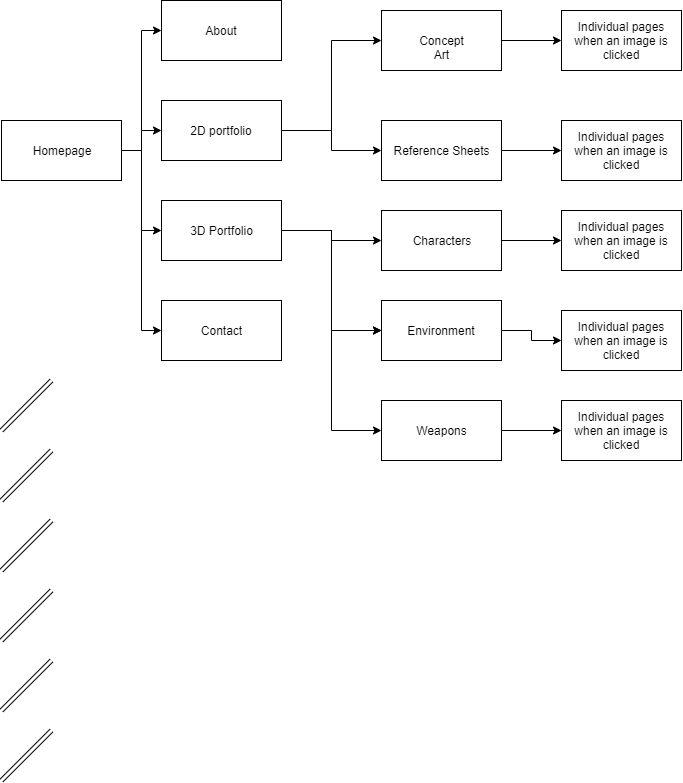

The diagram above was exported from draw.io. Its source (the exported page's mxGraphModel, read from the mxfile embedded in the PNG):
<mxGraphModel dx="1024" dy="566" grid="1" gridSize="10" guides="1" tooltips="1" connect="1" arrows="1" fold="1" page="1" pageScale="1" pageWidth="850" pageHeight="1100" math="0" shadow="0">
  <root>
    <mxCell id="0" />
    <mxCell id="1" parent="0" />
    <mxCell id="aDsJJxy3GHT2z7BIF7tv-7" style="edgeStyle=orthogonalEdgeStyle;rounded=0;orthogonalLoop=1;jettySize=auto;html=1;exitX=1;exitY=0.5;exitDx=0;exitDy=0;entryX=0;entryY=0.5;entryDx=0;entryDy=0;" edge="1" parent="1" source="aDsJJxy3GHT2z7BIF7tv-1" target="aDsJJxy3GHT2z7BIF7tv-2">
      <mxGeometry relative="1" as="geometry" />
    </mxCell>
    <mxCell id="aDsJJxy3GHT2z7BIF7tv-12" style="edgeStyle=orthogonalEdgeStyle;rounded=0;orthogonalLoop=1;jettySize=auto;html=1;exitX=1;exitY=0.5;exitDx=0;exitDy=0;entryX=0;entryY=0.5;entryDx=0;entryDy=0;" edge="1" parent="1" source="aDsJJxy3GHT2z7BIF7tv-1" target="aDsJJxy3GHT2z7BIF7tv-3">
      <mxGeometry relative="1" as="geometry" />
    </mxCell>
    <mxCell id="aDsJJxy3GHT2z7BIF7tv-15" style="edgeStyle=orthogonalEdgeStyle;rounded=0;orthogonalLoop=1;jettySize=auto;html=1;exitX=1;exitY=0.5;exitDx=0;exitDy=0;entryX=0;entryY=0.5;entryDx=0;entryDy=0;" edge="1" parent="1" source="aDsJJxy3GHT2z7BIF7tv-1" target="aDsJJxy3GHT2z7BIF7tv-4">
      <mxGeometry relative="1" as="geometry" />
    </mxCell>
    <mxCell id="aDsJJxy3GHT2z7BIF7tv-16" style="edgeStyle=orthogonalEdgeStyle;rounded=0;orthogonalLoop=1;jettySize=auto;html=1;exitX=1;exitY=0.5;exitDx=0;exitDy=0;entryX=0;entryY=0.5;entryDx=0;entryDy=0;" edge="1" parent="1" source="aDsJJxy3GHT2z7BIF7tv-1" target="aDsJJxy3GHT2z7BIF7tv-5">
      <mxGeometry relative="1" as="geometry" />
    </mxCell>
    <mxCell id="aDsJJxy3GHT2z7BIF7tv-1" value="Homepage" style="rounded=0;whiteSpace=wrap;html=1;" vertex="1" parent="1">
      <mxGeometry x="40" y="220" width="120" height="60" as="geometry" />
    </mxCell>
    <mxCell id="aDsJJxy3GHT2z7BIF7tv-2" value="About" style="rounded=0;whiteSpace=wrap;html=1;" vertex="1" parent="1">
      <mxGeometry x="200" y="100" width="120" height="60" as="geometry" />
    </mxCell>
    <mxCell id="aDsJJxy3GHT2z7BIF7tv-22" style="edgeStyle=orthogonalEdgeStyle;rounded=0;orthogonalLoop=1;jettySize=auto;html=1;exitX=1;exitY=0.5;exitDx=0;exitDy=0;entryX=0;entryY=0.5;entryDx=0;entryDy=0;" edge="1" parent="1" source="aDsJJxy3GHT2z7BIF7tv-3" target="aDsJJxy3GHT2z7BIF7tv-18">
      <mxGeometry relative="1" as="geometry" />
    </mxCell>
    <mxCell id="aDsJJxy3GHT2z7BIF7tv-23" style="edgeStyle=orthogonalEdgeStyle;rounded=0;orthogonalLoop=1;jettySize=auto;html=1;exitX=1;exitY=0.5;exitDx=0;exitDy=0;entryX=0;entryY=0.5;entryDx=0;entryDy=0;" edge="1" parent="1" source="aDsJJxy3GHT2z7BIF7tv-3" target="aDsJJxy3GHT2z7BIF7tv-19">
      <mxGeometry relative="1" as="geometry" />
    </mxCell>
    <mxCell id="aDsJJxy3GHT2z7BIF7tv-3" value="2D portfolio" style="rounded=0;whiteSpace=wrap;html=1;" vertex="1" parent="1">
      <mxGeometry x="200" y="200" width="120" height="60" as="geometry" />
    </mxCell>
    <mxCell id="aDsJJxy3GHT2z7BIF7tv-28" style="edgeStyle=orthogonalEdgeStyle;rounded=0;orthogonalLoop=1;jettySize=auto;html=1;exitX=1;exitY=0.5;exitDx=0;exitDy=0;" edge="1" parent="1" source="aDsJJxy3GHT2z7BIF7tv-4" target="aDsJJxy3GHT2z7BIF7tv-25">
      <mxGeometry relative="1" as="geometry" />
    </mxCell>
    <mxCell id="aDsJJxy3GHT2z7BIF7tv-31" style="edgeStyle=orthogonalEdgeStyle;rounded=0;orthogonalLoop=1;jettySize=auto;html=1;exitX=1;exitY=0.5;exitDx=0;exitDy=0;entryX=0;entryY=0.5;entryDx=0;entryDy=0;" edge="1" parent="1" source="aDsJJxy3GHT2z7BIF7tv-4" target="aDsJJxy3GHT2z7BIF7tv-26">
      <mxGeometry relative="1" as="geometry" />
    </mxCell>
    <mxCell id="aDsJJxy3GHT2z7BIF7tv-33" style="edgeStyle=orthogonalEdgeStyle;rounded=0;orthogonalLoop=1;jettySize=auto;html=1;exitX=1;exitY=0.5;exitDx=0;exitDy=0;entryX=0;entryY=0.5;entryDx=0;entryDy=0;" edge="1" parent="1" source="aDsJJxy3GHT2z7BIF7tv-4" target="aDsJJxy3GHT2z7BIF7tv-26">
      <mxGeometry relative="1" as="geometry" />
    </mxCell>
    <mxCell id="aDsJJxy3GHT2z7BIF7tv-44" style="edgeStyle=orthogonalEdgeStyle;rounded=0;orthogonalLoop=1;jettySize=auto;html=1;exitX=1;exitY=0.5;exitDx=0;exitDy=0;entryX=0;entryY=0.5;entryDx=0;entryDy=0;" edge="1" parent="1" source="aDsJJxy3GHT2z7BIF7tv-4" target="aDsJJxy3GHT2z7BIF7tv-41">
      <mxGeometry relative="1" as="geometry" />
    </mxCell>
    <mxCell id="aDsJJxy3GHT2z7BIF7tv-4" value="3D Portfolio" style="rounded=0;whiteSpace=wrap;html=1;" vertex="1" parent="1">
      <mxGeometry x="200" y="300" width="120" height="60" as="geometry" />
    </mxCell>
    <mxCell id="aDsJJxy3GHT2z7BIF7tv-5" value="Contact" style="rounded=0;whiteSpace=wrap;html=1;" vertex="1" parent="1">
      <mxGeometry x="200" y="400" width="120" height="60" as="geometry" />
    </mxCell>
    <mxCell id="aDsJJxy3GHT2z7BIF7tv-6" value="" style="shape=link;html=1;" edge="1" parent="1">
      <mxGeometry width="50" height="50" relative="1" as="geometry">
        <mxPoint x="40" y="530" as="sourcePoint" />
        <mxPoint x="90" y="480" as="targetPoint" />
      </mxGeometry>
    </mxCell>
    <mxCell id="aDsJJxy3GHT2z7BIF7tv-38" style="edgeStyle=orthogonalEdgeStyle;rounded=0;orthogonalLoop=1;jettySize=auto;html=1;exitX=1;exitY=0.5;exitDx=0;exitDy=0;entryX=0;entryY=0.5;entryDx=0;entryDy=0;" edge="1" parent="1" source="aDsJJxy3GHT2z7BIF7tv-18" target="aDsJJxy3GHT2z7BIF7tv-34">
      <mxGeometry relative="1" as="geometry" />
    </mxCell>
    <mxCell id="aDsJJxy3GHT2z7BIF7tv-18" value="Concept Art" style="rounded=0;whiteSpace=wrap;html=1;" vertex="1" parent="1">
      <mxGeometry x="420" y="110" width="120" height="60" as="geometry" />
    </mxCell>
    <mxCell id="aDsJJxy3GHT2z7BIF7tv-37" style="edgeStyle=orthogonalEdgeStyle;rounded=0;orthogonalLoop=1;jettySize=auto;html=1;exitX=1;exitY=0.5;exitDx=0;exitDy=0;entryX=0;entryY=0.5;entryDx=0;entryDy=0;" edge="1" parent="1" source="aDsJJxy3GHT2z7BIF7tv-19" target="aDsJJxy3GHT2z7BIF7tv-35">
      <mxGeometry relative="1" as="geometry" />
    </mxCell>
    <mxCell id="aDsJJxy3GHT2z7BIF7tv-19" value="Reference Sheets" style="rounded=0;whiteSpace=wrap;html=1;" vertex="1" parent="1">
      <mxGeometry x="420" y="220" width="120" height="60" as="geometry" />
    </mxCell>
    <mxCell id="aDsJJxy3GHT2z7BIF7tv-20" value="" style="shape=link;html=1;" edge="1" parent="1">
      <mxGeometry width="50" height="50" relative="1" as="geometry">
        <mxPoint x="40" y="600" as="sourcePoint" />
        <mxPoint x="90" y="550" as="targetPoint" />
      </mxGeometry>
    </mxCell>
    <mxCell id="aDsJJxy3GHT2z7BIF7tv-46" style="edgeStyle=orthogonalEdgeStyle;rounded=0;orthogonalLoop=1;jettySize=auto;html=1;exitX=1;exitY=0.5;exitDx=0;exitDy=0;entryX=0;entryY=0.5;entryDx=0;entryDy=0;" edge="1" parent="1" source="aDsJJxy3GHT2z7BIF7tv-25" target="aDsJJxy3GHT2z7BIF7tv-39">
      <mxGeometry relative="1" as="geometry" />
    </mxCell>
    <mxCell id="aDsJJxy3GHT2z7BIF7tv-25" value="Characters" style="rounded=0;whiteSpace=wrap;html=1;" vertex="1" parent="1">
      <mxGeometry x="420" y="310" width="120" height="60" as="geometry" />
    </mxCell>
    <mxCell id="aDsJJxy3GHT2z7BIF7tv-47" style="edgeStyle=orthogonalEdgeStyle;rounded=0;orthogonalLoop=1;jettySize=auto;html=1;exitX=1;exitY=0.5;exitDx=0;exitDy=0;entryX=0;entryY=0.5;entryDx=0;entryDy=0;" edge="1" parent="1" source="aDsJJxy3GHT2z7BIF7tv-26" target="aDsJJxy3GHT2z7BIF7tv-40">
      <mxGeometry relative="1" as="geometry" />
    </mxCell>
    <mxCell id="aDsJJxy3GHT2z7BIF7tv-26" value="Environment" style="rounded=0;whiteSpace=wrap;html=1;" vertex="1" parent="1">
      <mxGeometry x="420" y="400" width="120" height="60" as="geometry" />
    </mxCell>
    <mxCell id="aDsJJxy3GHT2z7BIF7tv-27" value="" style="shape=link;html=1;" edge="1" parent="1">
      <mxGeometry width="50" height="50" relative="1" as="geometry">
        <mxPoint x="40" y="670" as="sourcePoint" />
        <mxPoint x="90" y="620" as="targetPoint" />
      </mxGeometry>
    </mxCell>
    <mxCell id="aDsJJxy3GHT2z7BIF7tv-34" value="Individual pages when an image is clicked" style="rounded=0;whiteSpace=wrap;html=1;" vertex="1" parent="1">
      <mxGeometry x="600" y="110" width="120" height="60" as="geometry" />
    </mxCell>
    <mxCell id="aDsJJxy3GHT2z7BIF7tv-35" value="&lt;span style=&quot;white-space: normal&quot;&gt;Individual pages when an image is clicked&lt;/span&gt;" style="rounded=0;whiteSpace=wrap;html=1;" vertex="1" parent="1">
      <mxGeometry x="600" y="220" width="120" height="60" as="geometry" />
    </mxCell>
    <mxCell id="aDsJJxy3GHT2z7BIF7tv-36" value="" style="shape=link;html=1;" edge="1" parent="1">
      <mxGeometry width="50" height="50" relative="1" as="geometry">
        <mxPoint x="40" y="740" as="sourcePoint" />
        <mxPoint x="90" y="690" as="targetPoint" />
      </mxGeometry>
    </mxCell>
    <mxCell id="aDsJJxy3GHT2z7BIF7tv-39" value="&lt;span style=&quot;white-space: normal&quot;&gt;Individual pages when an image is clicked&lt;/span&gt;" style="rounded=0;whiteSpace=wrap;html=1;" vertex="1" parent="1">
      <mxGeometry x="600" y="310" width="120" height="60" as="geometry" />
    </mxCell>
    <mxCell id="aDsJJxy3GHT2z7BIF7tv-40" value="&lt;span style=&quot;white-space: normal&quot;&gt;Individual pages when an image is clicked&lt;/span&gt;" style="rounded=0;whiteSpace=wrap;html=1;" vertex="1" parent="1">
      <mxGeometry x="600" y="410" width="120" height="60" as="geometry" />
    </mxCell>
    <mxCell id="aDsJJxy3GHT2z7BIF7tv-48" style="edgeStyle=orthogonalEdgeStyle;rounded=0;orthogonalLoop=1;jettySize=auto;html=1;exitX=1;exitY=0.5;exitDx=0;exitDy=0;entryX=0;entryY=0.5;entryDx=0;entryDy=0;" edge="1" parent="1" source="aDsJJxy3GHT2z7BIF7tv-41" target="aDsJJxy3GHT2z7BIF7tv-42">
      <mxGeometry relative="1" as="geometry" />
    </mxCell>
    <mxCell id="aDsJJxy3GHT2z7BIF7tv-41" value="Weapons" style="rounded=0;whiteSpace=wrap;html=1;" vertex="1" parent="1">
      <mxGeometry x="420" y="500" width="120" height="60" as="geometry" />
    </mxCell>
    <mxCell id="aDsJJxy3GHT2z7BIF7tv-42" value="&lt;span style=&quot;white-space: normal&quot;&gt;Individual pages when an image is clicked&lt;/span&gt;" style="rounded=0;whiteSpace=wrap;html=1;" vertex="1" parent="1">
      <mxGeometry x="600" y="500" width="120" height="60" as="geometry" />
    </mxCell>
    <mxCell id="aDsJJxy3GHT2z7BIF7tv-43" value="" style="shape=link;html=1;" edge="1" parent="1">
      <mxGeometry width="50" height="50" relative="1" as="geometry">
        <mxPoint x="40" y="810" as="sourcePoint" />
        <mxPoint x="90" y="760" as="targetPoint" />
      </mxGeometry>
    </mxCell>
    <mxCell id="aDsJJxy3GHT2z7BIF7tv-45" value="" style="shape=link;html=1;" edge="1" parent="1">
      <mxGeometry width="50" height="50" relative="1" as="geometry">
        <mxPoint x="40" y="880" as="sourcePoint" />
        <mxPoint x="90" y="830" as="targetPoint" />
      </mxGeometry>
    </mxCell>
  </root>
</mxGraphModel>